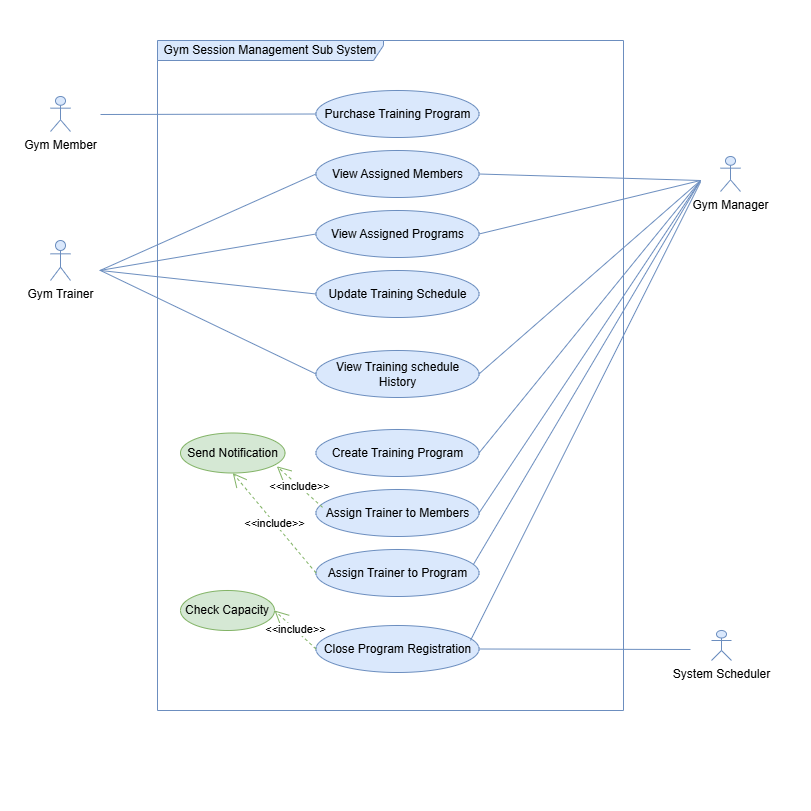

The diagram above was exported from draw.io. Its source (the exported page's mxGraphModel, read from the mxfile embedded in the PNG):
<mxGraphModel dx="1042" dy="1861" grid="1" gridSize="10" guides="1" tooltips="1" connect="1" arrows="1" fold="1" page="1" pageScale="1" pageWidth="827" pageHeight="1169" math="0" shadow="0">
  <root>
    <mxCell id="0" />
    <mxCell id="1" parent="0" />
    <mxCell id="bie-c1oHkfJ62oMNFqxO-2" parent="1" style="shape=umlFrame;whiteSpace=wrap;html=1;pointerEvents=0;width=226;height=20;fillColor=#dae8fc;strokeColor=#6c8ebf;" value="Gym Session Management Sub System" vertex="1">
      <mxGeometry height="670" width="466" x="197" y="20" as="geometry" />
    </mxCell>
    <mxCell id="bie-c1oHkfJ62oMNFqxO-3" parent="1" style="shape=umlActor;verticalLabelPosition=bottom;verticalAlign=top;html=1;fillColor=#dae8fc;strokeColor=#6c8ebf;" value="Gym Member" vertex="1">
      <mxGeometry height="35" width="20" x="90" y="76" as="geometry" />
    </mxCell>
    <mxCell id="bie-c1oHkfJ62oMNFqxO-4" parent="1" style="shape=umlActor;verticalLabelPosition=bottom;verticalAlign=top;html=1;fillColor=#dae8fc;strokeColor=#6c8ebf;" value="Gym Trainer" vertex="1">
      <mxGeometry height="40" width="20" x="90" y="220" as="geometry" />
    </mxCell>
    <mxCell id="bie-c1oHkfJ62oMNFqxO-5" parent="1" style="shape=umlActor;verticalLabelPosition=bottom;verticalAlign=top;html=1;fillColor=#dae8fc;strokeColor=#6c8ebf;" value="Gym Manager" vertex="1">
      <mxGeometry height="35" width="20" x="760" y="136" as="geometry" />
    </mxCell>
    <mxCell id="bie-c1oHkfJ62oMNFqxO-6" parent="1" style="shape=umlActor;verticalLabelPosition=bottom;verticalAlign=top;html=1;fillColor=#dae8fc;strokeColor=#6c8ebf;" value="System Scheduler" vertex="1">
      <mxGeometry height="30" width="20" x="751" y="610" as="geometry" />
    </mxCell>
    <mxCell id="bie-c1oHkfJ62oMNFqxO-7" parent="1" style="ellipse;whiteSpace=wrap;html=1;fillColor=#dae8fc;strokeColor=#6c8ebf;" value="Purchase Training Program" vertex="1">
      <mxGeometry height="47" width="163" x="355.5" y="70" as="geometry" />
    </mxCell>
    <mxCell id="bie-c1oHkfJ62oMNFqxO-8" parent="1" style="ellipse;whiteSpace=wrap;html=1;fillColor=#dae8fc;strokeColor=#6c8ebf;" value="View Assigned Members" vertex="1">
      <mxGeometry height="47" width="163" x="355.5" y="130" as="geometry" />
    </mxCell>
    <mxCell id="bie-c1oHkfJ62oMNFqxO-9" parent="1" style="ellipse;whiteSpace=wrap;html=1;fillColor=#dae8fc;strokeColor=#6c8ebf;" value="View Assigned Programs" vertex="1">
      <mxGeometry height="47" width="163" x="355.5" y="190" as="geometry" />
    </mxCell>
    <mxCell id="bie-c1oHkfJ62oMNFqxO-10" parent="1" style="ellipse;whiteSpace=wrap;html=1;fillColor=#dae8fc;strokeColor=#6c8ebf;" value="Update Training Schedule" vertex="1">
      <mxGeometry height="47" width="163" x="355.5" y="250" as="geometry" />
    </mxCell>
    <mxCell id="bie-c1oHkfJ62oMNFqxO-11" parent="1" style="ellipse;whiteSpace=wrap;html=1;fillColor=#dae8fc;strokeColor=#6c8ebf;" value="View Training schedule History" vertex="1">
      <mxGeometry height="47" width="163" x="355.5" y="330" as="geometry" />
    </mxCell>
    <mxCell id="bie-c1oHkfJ62oMNFqxO-12" parent="1" style="ellipse;whiteSpace=wrap;html=1;fillColor=#dae8fc;strokeColor=#6c8ebf;" value="Create Training Program" vertex="1">
      <mxGeometry height="47" width="163" x="355.5" y="409" as="geometry" />
    </mxCell>
    <mxCell id="bie-c1oHkfJ62oMNFqxO-13" parent="1" style="ellipse;whiteSpace=wrap;html=1;fillColor=#dae8fc;strokeColor=#6c8ebf;" value="Assign Trainer to Members" vertex="1">
      <mxGeometry height="47" width="163" x="355.5" y="469" as="geometry" />
    </mxCell>
    <mxCell id="bie-c1oHkfJ62oMNFqxO-14" parent="1" style="ellipse;whiteSpace=wrap;html=1;fillColor=#dae8fc;strokeColor=#6c8ebf;" value="Assign Trainer to Program" vertex="1">
      <mxGeometry height="47" width="163" x="355.5" y="529" as="geometry" />
    </mxCell>
    <mxCell id="bie-c1oHkfJ62oMNFqxO-15" parent="1" style="ellipse;whiteSpace=wrap;html=1;fillColor=#dae8fc;strokeColor=#6c8ebf;" value="Close Program Registration" vertex="1">
      <mxGeometry height="47" width="163" x="355.5" y="605" as="geometry" />
    </mxCell>
    <mxCell id="bie-c1oHkfJ62oMNFqxO-16" edge="1" parent="1" style="endArrow=none;html=1;rounded=0;entryX=0;entryY=0.5;entryDx=0;entryDy=0;fillColor=#dae8fc;strokeColor=#6c8ebf;" target="bie-c1oHkfJ62oMNFqxO-7" value="">
      <mxGeometry height="50" relative="1" width="50" as="geometry">
        <Array as="points" />
        <mxPoint x="140" y="94" as="sourcePoint" />
        <mxPoint x="280" y="100" as="targetPoint" />
      </mxGeometry>
    </mxCell>
    <mxCell id="bie-c1oHkfJ62oMNFqxO-17" edge="1" parent="1" style="endArrow=none;html=1;rounded=0;entryX=0;entryY=0.5;entryDx=0;entryDy=0;fillColor=#dae8fc;strokeColor=#6c8ebf;" target="bie-c1oHkfJ62oMNFqxO-8" value="">
      <mxGeometry height="50" relative="1" width="50" as="geometry">
        <Array as="points" />
        <mxPoint x="139.5" y="250" as="sourcePoint" />
        <mxPoint x="355.5" y="224" as="targetPoint" />
      </mxGeometry>
    </mxCell>
    <mxCell id="bie-c1oHkfJ62oMNFqxO-18" edge="1" parent="1" style="endArrow=none;html=1;rounded=0;entryX=0;entryY=0.5;entryDx=0;entryDy=0;fillColor=#dae8fc;strokeColor=#6c8ebf;" target="bie-c1oHkfJ62oMNFqxO-9" value="">
      <mxGeometry height="50" relative="1" width="50" as="geometry">
        <Array as="points" />
        <mxPoint x="139" y="250" as="sourcePoint" />
        <mxPoint x="355.5" y="154" as="targetPoint" />
      </mxGeometry>
    </mxCell>
    <mxCell id="bie-c1oHkfJ62oMNFqxO-19" edge="1" parent="1" style="endArrow=none;html=1;rounded=0;entryX=0;entryY=0.5;entryDx=0;entryDy=0;fillColor=#dae8fc;strokeColor=#6c8ebf;" target="bie-c1oHkfJ62oMNFqxO-10" value="">
      <mxGeometry height="50" relative="1" width="50" as="geometry">
        <Array as="points" />
        <mxPoint x="140" y="250" as="sourcePoint" />
        <mxPoint x="567" y="200" as="targetPoint" />
      </mxGeometry>
    </mxCell>
    <mxCell id="bie-c1oHkfJ62oMNFqxO-23" edge="1" parent="1" source="bie-c1oHkfJ62oMNFqxO-12" style="endArrow=none;html=1;rounded=0;exitX=1;exitY=0.5;exitDx=0;exitDy=0;fillColor=#dae8fc;strokeColor=#6c8ebf;" value="">
      <mxGeometry height="50" relative="1" width="50" as="geometry">
        <Array as="points" />
        <mxPoint x="600" y="349" as="sourcePoint" />
        <mxPoint x="740" y="160" as="targetPoint" />
      </mxGeometry>
    </mxCell>
    <mxCell id="bie-c1oHkfJ62oMNFqxO-24" edge="1" parent="1" source="bie-c1oHkfJ62oMNFqxO-13" style="endArrow=none;html=1;rounded=0;exitX=1;exitY=0.5;exitDx=0;exitDy=0;fillColor=#dae8fc;strokeColor=#6c8ebf;" value="">
      <mxGeometry height="50" relative="1" width="50" as="geometry">
        <Array as="points" />
        <mxPoint x="530" y="440" as="sourcePoint" />
        <mxPoint x="740" y="160" as="targetPoint" />
      </mxGeometry>
    </mxCell>
    <mxCell id="bie-c1oHkfJ62oMNFqxO-26" edge="1" parent="1" source="bie-c1oHkfJ62oMNFqxO-14" style="endArrow=none;html=1;rounded=0;exitX=0.967;exitY=0.311;exitDx=0;exitDy=0;exitPerimeter=0;fillColor=#dae8fc;strokeColor=#6c8ebf;" value="">
      <mxGeometry height="50" relative="1" width="50" as="geometry">
        <Array as="points" />
        <mxPoint x="580" y="703" as="sourcePoint" />
        <mxPoint x="740" y="160" as="targetPoint" />
      </mxGeometry>
    </mxCell>
    <mxCell id="bie-c1oHkfJ62oMNFqxO-27" edge="1" parent="1" source="bie-c1oHkfJ62oMNFqxO-15" style="endArrow=none;html=1;rounded=0;exitX=1;exitY=0.5;exitDx=0;exitDy=0;fillColor=#dae8fc;strokeColor=#6c8ebf;" value="">
      <mxGeometry height="50" relative="1" width="50" as="geometry">
        <Array as="points" />
        <mxPoint x="540" y="991" as="sourcePoint" />
        <mxPoint x="730" y="629" as="targetPoint" />
      </mxGeometry>
    </mxCell>
    <mxCell id="bie-c1oHkfJ62oMNFqxO-28" edge="1" parent="1" source="bie-c1oHkfJ62oMNFqxO-9" style="endArrow=none;html=1;rounded=0;exitX=1;exitY=0.5;exitDx=0;exitDy=0;fillColor=#dae8fc;strokeColor=#6c8ebf;" value="">
      <mxGeometry height="50" relative="1" width="50" as="geometry">
        <mxPoint x="360" y="390" as="sourcePoint" />
        <mxPoint x="740" y="160" as="targetPoint" />
      </mxGeometry>
    </mxCell>
    <mxCell id="bie-c1oHkfJ62oMNFqxO-29" edge="1" parent="1" source="bie-c1oHkfJ62oMNFqxO-8" style="endArrow=none;html=1;rounded=0;exitX=1;exitY=0.5;exitDx=0;exitDy=0;fillColor=#dae8fc;strokeColor=#6c8ebf;" value="">
      <mxGeometry height="50" relative="1" width="50" as="geometry">
        <mxPoint x="560" y="274" as="sourcePoint" />
        <mxPoint x="740" y="160" as="targetPoint" />
      </mxGeometry>
    </mxCell>
    <mxCell id="bie-c1oHkfJ62oMNFqxO-30" parent="1" style="ellipse;whiteSpace=wrap;html=1;fillColor=#d5e8d4;strokeColor=#82b366;" value="Send Notification" vertex="1">
      <mxGeometry height="40" width="104.5" x="220" y="412.5" as="geometry" />
    </mxCell>
    <mxCell id="bie-c1oHkfJ62oMNFqxO-35" edge="1" parent="1" source="bie-c1oHkfJ62oMNFqxO-13" style="endArrow=open;endSize=12;dashed=1;html=1;rounded=0;entryX=0.922;entryY=0.833;entryDx=0;entryDy=0;exitX=0.04;exitY=0.379;exitDx=0;exitDy=0;exitPerimeter=0;entryPerimeter=0;fillColor=#d5e8d4;strokeColor=#82b366;" target="bie-c1oHkfJ62oMNFqxO-30" value="&amp;lt;&amp;lt;include&amp;gt;&amp;gt;">
      <mxGeometry relative="1" width="160" as="geometry">
        <mxPoint x="383.5" y="369" as="sourcePoint" />
        <mxPoint x="300" y="473" as="targetPoint" />
      </mxGeometry>
    </mxCell>
    <mxCell id="bie-c1oHkfJ62oMNFqxO-36" edge="1" parent="1" source="bie-c1oHkfJ62oMNFqxO-14" style="endArrow=open;endSize=12;dashed=1;html=1;rounded=0;entryX=0.5;entryY=1;entryDx=0;entryDy=0;exitX=0;exitY=0.5;exitDx=0;exitDy=0;fillColor=#d5e8d4;strokeColor=#82b366;" target="bie-c1oHkfJ62oMNFqxO-30" value="&amp;lt;&amp;lt;include&amp;gt;&amp;gt;">
      <mxGeometry relative="1" width="160" as="geometry">
        <mxPoint x="347" y="503" as="sourcePoint" />
        <mxPoint x="310" y="449" as="targetPoint" />
      </mxGeometry>
    </mxCell>
    <mxCell id="bie-c1oHkfJ62oMNFqxO-37" parent="1" style="ellipse;whiteSpace=wrap;html=1;fillColor=#d5e8d4;strokeColor=#82b366;" value="Check Capacity" vertex="1">
      <mxGeometry height="40" width="94" x="220" y="570" as="geometry" />
    </mxCell>
    <mxCell id="bie-c1oHkfJ62oMNFqxO-38" edge="1" parent="1" source="bie-c1oHkfJ62oMNFqxO-15" style="endArrow=open;endSize=12;dashed=1;html=1;rounded=0;exitX=0;exitY=0.5;exitDx=0;exitDy=0;entryX=1;entryY=0.5;entryDx=0;entryDy=0;fillColor=#d5e8d4;strokeColor=#82b366;" target="bie-c1oHkfJ62oMNFqxO-37" value="&amp;lt;&amp;lt;include&amp;gt;&amp;gt;">
      <mxGeometry relative="1" width="160" x="-0.0107" as="geometry">
        <mxPoint as="offset" />
        <mxPoint x="300" y="405" as="sourcePoint" />
        <mxPoint x="460" y="405" as="targetPoint" />
      </mxGeometry>
    </mxCell>
    <mxCell id="bie-c1oHkfJ62oMNFqxO-41" edge="1" parent="1" source="bie-c1oHkfJ62oMNFqxO-11" style="endArrow=none;html=1;rounded=0;exitX=1;exitY=0.5;exitDx=0;exitDy=0;fillColor=#dae8fc;strokeColor=#6c8ebf;" value="">
      <mxGeometry height="50" relative="1" width="50" as="geometry">
        <mxPoint x="518.5" y="404.5" as="sourcePoint" />
        <mxPoint x="740" y="160" as="targetPoint" />
      </mxGeometry>
    </mxCell>
    <mxCell id="fiLp0-bvOUKC6TI5gjUJ-2" edge="1" parent="1" style="endArrow=none;html=1;rounded=0;entryX=0;entryY=0.5;entryDx=0;entryDy=0;fillColor=#dae8fc;strokeColor=#6c8ebf;" target="bie-c1oHkfJ62oMNFqxO-11" value="">
      <mxGeometry height="50" relative="1" width="50" as="geometry">
        <Array as="points" />
        <mxPoint x="140" y="250" as="sourcePoint" />
        <mxPoint x="476" y="284" as="targetPoint" />
      </mxGeometry>
    </mxCell>
    <mxCell id="fiLp0-bvOUKC6TI5gjUJ-4" edge="1" parent="1" style="endArrow=none;html=1;rounded=0;fillColor=#dae8fc;strokeColor=#6c8ebf;" value="">
      <mxGeometry height="50" relative="1" width="50" as="geometry">
        <Array as="points" />
        <mxPoint x="510" y="620" as="sourcePoint" />
        <mxPoint x="740" y="161.5" as="targetPoint" />
      </mxGeometry>
    </mxCell>
    <mxCell id="fiLp0-bvOUKC6TI5gjUJ-5" parent="1" style="whiteSpace=wrap;html=1;aspect=fixed;fillColor=none;strokeColor=#FFFFFF;" value="" vertex="1">
      <mxGeometry height="810" width="810" x="40" y="-20" as="geometry" />
    </mxCell>
  </root>
</mxGraphModel>